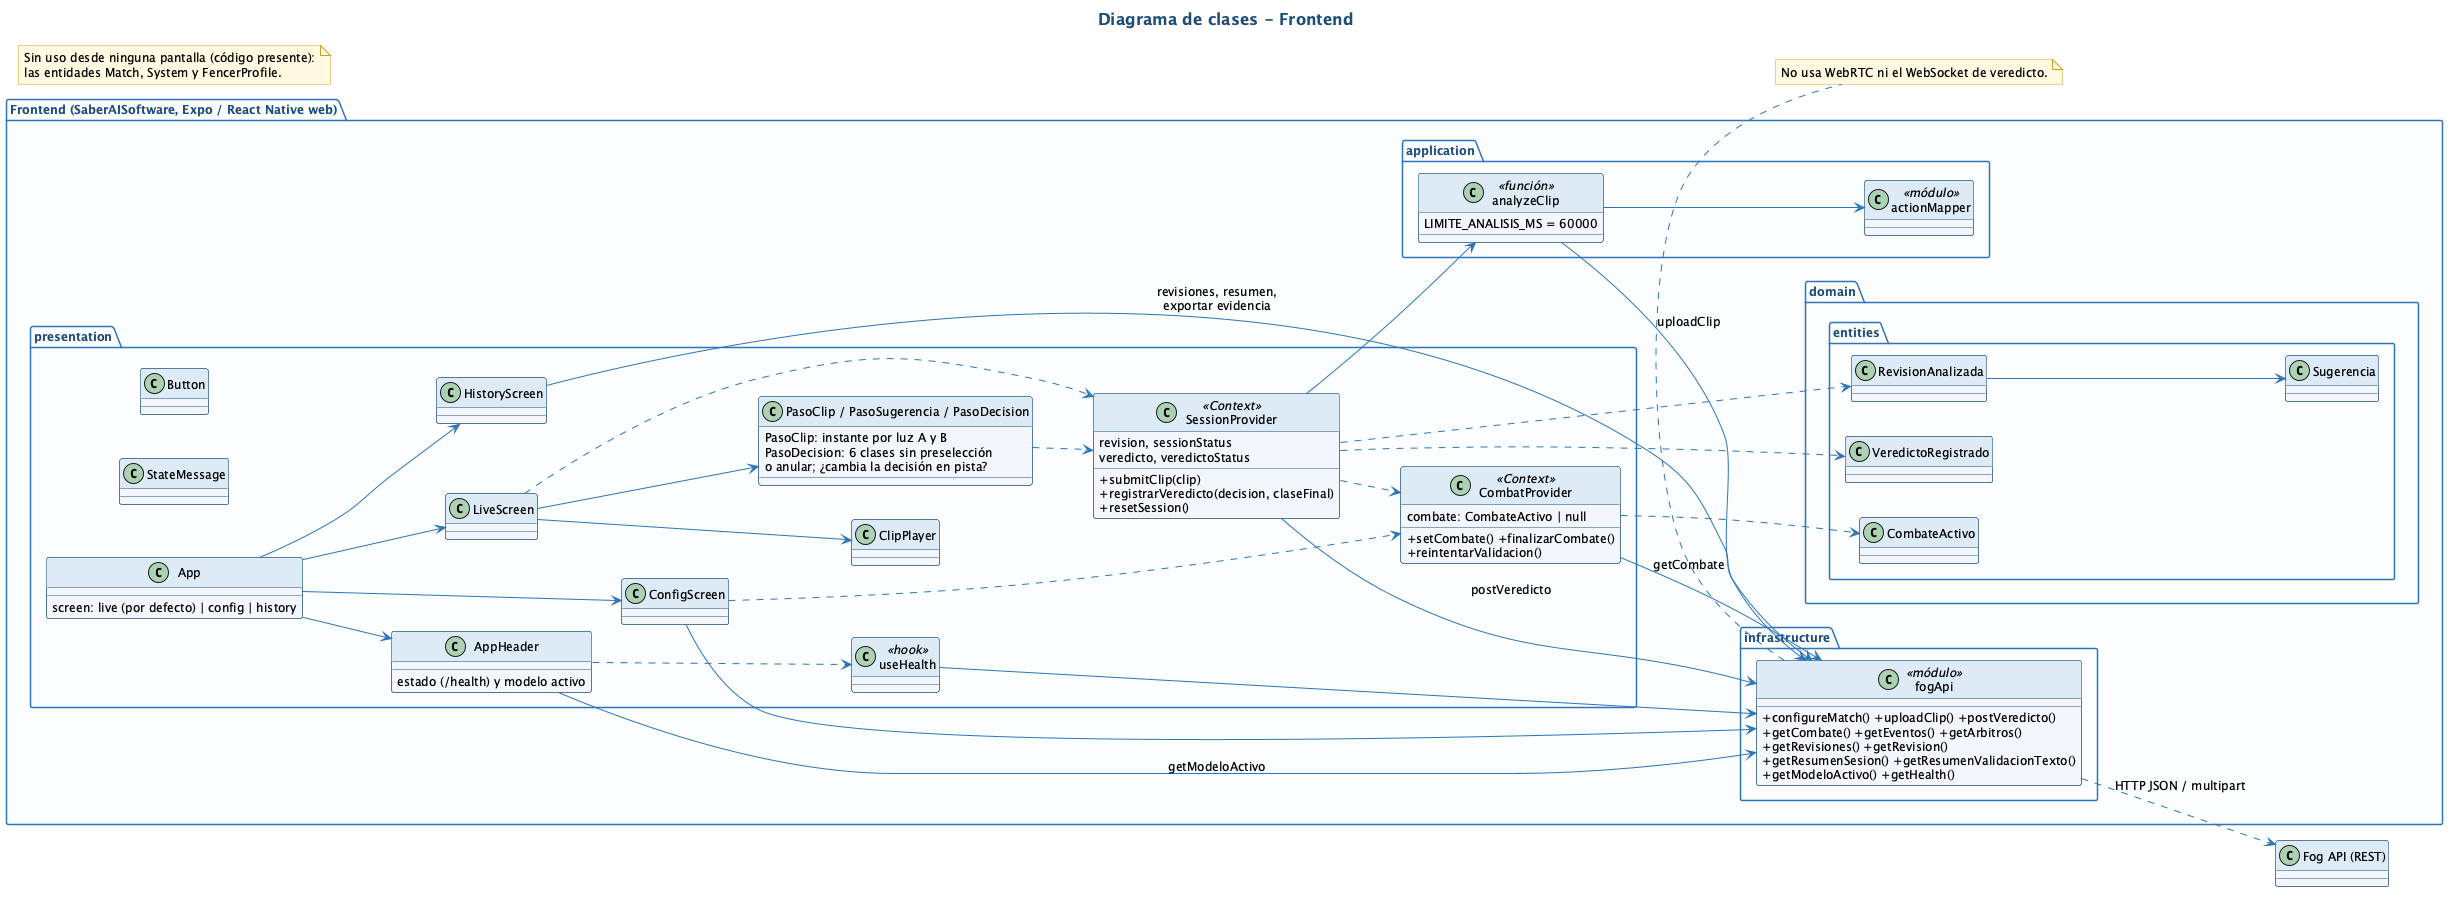

The diagram above was rendered by PlantUML. Its source (embedded in the PNG):
@startuml
!include skin.iuml
title Diagrama de clases - Frontend
left to right direction
package "Frontend (SaberAISoftware, Expo / React Native web)" {
  package "presentation" {
    class App {
      screen: live (por defecto) | config | history
    }
    class AppHeader {
      estado (/health) y modelo activo
    }
    class LiveScreen
    class ConfigScreen
    class HistoryScreen
    class ClipPlayer
    class "PasoClip / PasoSugerencia / PasoDecision" as PanelRevision {
      PasoClip: instante por luz A y B
      PasoDecision: 6 clases sin preselección
      o anular; ¿cambia la decisión en pista?
    }
    class StateMessage
    class Button
    class CombatProvider <<Context>> {
      combate: CombateActivo | null
      +setCombate() +finalizarCombate()
      +reintentarValidacion()
    }
    class SessionProvider <<Context>> {
      revision, sessionStatus
      veredicto, veredictoStatus
      +submitClip(clip)
      +registrarVeredicto(decision, claseFinal)
      +resetSession()
    }
    class useHealth <<hook>>
  }
  package "application" {
    class analyzeClip <<función>> {
      LIMITE_ANALISIS_MS = 60000
    }
    class actionMapper <<módulo>>
  }
  package "infrastructure" {
    class fogApi <<módulo>> {
      +configureMatch() +uploadClip() +postVeredicto()
      +getCombate() +getEventos() +getArbitros()
      +getRevisiones() +getRevision()
      +getResumenSesion() +getResumenValidacionTexto()
      +getModeloActivo() +getHealth()
    }
  }
  package "domain.entities" {
    class CombateActivo
    class RevisionAnalizada
    class Sugerencia
    class VeredictoRegistrado
  }
  App --> AppHeader
  App --> LiveScreen
  App --> ConfigScreen
  App --> HistoryScreen
  LiveScreen --> ClipPlayer
  LiveScreen --> PanelRevision
  LiveScreen ..> SessionProvider
  PanelRevision ..> SessionProvider
  ConfigScreen ..> CombatProvider
  ConfigScreen --> fogApi
  HistoryScreen --> fogApi : revisiones, resumen,\nexportar evidencia
  AppHeader --> fogApi : getModeloActivo
  AppHeader ..> useHealth
  useHealth --> fogApi
  CombatProvider --> fogApi : getCombate
  SessionProvider --> analyzeClip
  SessionProvider --> fogApi : postVeredicto
  SessionProvider ..> CombatProvider
  analyzeClip --> fogApi : uploadClip
  analyzeClip --> actionMapper
  RevisionAnalizada --> Sugerencia
  SessionProvider ..> RevisionAnalizada
  SessionProvider ..> VeredictoRegistrado
  CombatProvider ..> CombateActivo
}
fogApi ..> "Fog API (REST)" : HTTP JSON / multipart
note bottom of fogApi : No usa WebRTC ni el WebSocket de veredicto.
note as N1
  Sin uso desde ninguna pantalla (código presente):
  las entidades Match, System y FencerProfile.
end note
@enduml